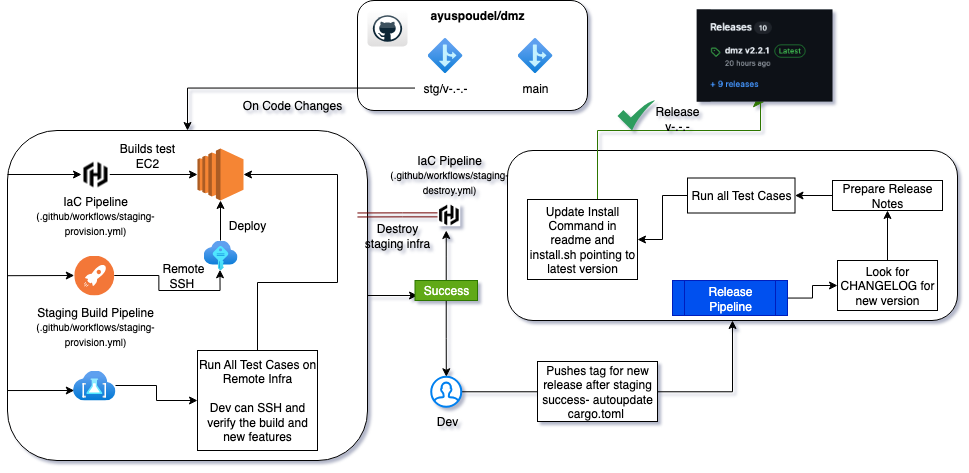

The diagram above was exported from draw.io. Its source (the exported page's mxGraphModel, read from the mxfile embedded in the PNG):
<mxGraphModel dx="2146" dy="702" grid="1" gridSize="10" guides="1" tooltips="1" connect="1" arrows="1" fold="1" page="1" pageScale="1" pageWidth="850" pageHeight="1100" math="0" shadow="0">
  <root>
    <mxCell id="0" />
    <mxCell id="1" parent="0" />
    <mxCell id="NG2LPNZkAve4fCBqaQKb-4" value="" style="rounded=1;whiteSpace=wrap;html=1;" parent="1" vertex="1">
      <mxGeometry x="70" y="100" width="230" height="110" as="geometry" />
    </mxCell>
    <mxCell id="NG2LPNZkAve4fCBqaQKb-5" value="" style="dashed=0;outlineConnect=0;html=1;align=center;labelPosition=center;verticalLabelPosition=bottom;verticalAlign=top;shape=mxgraph.webicons.github;gradientColor=#DFDEDE" parent="1" vertex="1">
      <mxGeometry x="80" y="110" width="40" height="36" as="geometry" />
    </mxCell>
    <mxCell id="NG2LPNZkAve4fCBqaQKb-6" value="&lt;b&gt;ayuspoudel/dmz&lt;/b&gt;" style="text;html=1;align=center;verticalAlign=middle;whiteSpace=wrap;rounded=0;" parent="1" vertex="1">
      <mxGeometry x="160" y="100" width="60" height="30" as="geometry" />
    </mxCell>
    <mxCell id="NG2LPNZkAve4fCBqaQKb-7" value="" style="image;aspect=fixed;html=1;points=[];align=center;fontSize=12;image=img/lib/azure2/general/Branch.svg;" parent="1" vertex="1">
      <mxGeometry x="140" y="137.5" width="35" height="35" as="geometry" />
    </mxCell>
    <mxCell id="NG2LPNZkAve4fCBqaQKb-8" value="" style="image;aspect=fixed;html=1;points=[];align=center;fontSize=12;image=img/lib/azure2/general/Branch.svg;" parent="1" vertex="1">
      <mxGeometry x="230" y="137.5" width="35" height="35" as="geometry" />
    </mxCell>
    <mxCell id="NG2LPNZkAve4fCBqaQKb-12" style="edgeStyle=orthogonalEdgeStyle;rounded=0;orthogonalLoop=1;jettySize=auto;html=1;entryX=0.5;entryY=0;entryDx=0;entryDy=0;" parent="1" source="NG2LPNZkAve4fCBqaQKb-9" target="NG2LPNZkAve4fCBqaQKb-16" edge="1">
      <mxGeometry relative="1" as="geometry">
        <mxPoint x="157.5" y="300" as="targetPoint" />
      </mxGeometry>
    </mxCell>
    <mxCell id="NG2LPNZkAve4fCBqaQKb-9" value="stg/v-.-.-" style="text;html=1;align=center;verticalAlign=middle;whiteSpace=wrap;rounded=0;" parent="1" vertex="1">
      <mxGeometry x="127.5" y="172.5" width="60" height="30" as="geometry" />
    </mxCell>
    <mxCell id="NG2LPNZkAve4fCBqaQKb-10" value="main" style="text;html=1;align=center;verticalAlign=middle;whiteSpace=wrap;rounded=0;" parent="1" vertex="1">
      <mxGeometry x="217.5" y="172.5" width="60" height="30" as="geometry" />
    </mxCell>
    <mxCell id="Oca5JkSmy6yXLX-IbdoW-29" style="edgeStyle=orthogonalEdgeStyle;rounded=0;orthogonalLoop=1;jettySize=auto;html=1;" parent="1" source="NG2LPNZkAve4fCBqaQKb-16" edge="1">
      <mxGeometry relative="1" as="geometry">
        <mxPoint x="130" y="395" as="targetPoint" />
      </mxGeometry>
    </mxCell>
    <mxCell id="NG2LPNZkAve4fCBqaQKb-16" value="" style="rounded=1;whiteSpace=wrap;html=1;" parent="1" vertex="1">
      <mxGeometry x="-280" y="230" width="360" height="330" as="geometry" />
    </mxCell>
    <mxCell id="NG2LPNZkAve4fCBqaQKb-19" value="" style="rounded=1;whiteSpace=wrap;html=1;" parent="1" vertex="1">
      <mxGeometry x="220" y="250" width="450" height="170" as="geometry" />
    </mxCell>
    <mxCell id="NG2LPNZkAve4fCBqaQKb-20" value="On Code Changes" style="text;html=1;align=center;verticalAlign=middle;whiteSpace=wrap;rounded=0;" parent="1" vertex="1">
      <mxGeometry x="-60" y="190" width="130" height="30" as="geometry" />
    </mxCell>
    <mxCell id="Oca5JkSmy6yXLX-IbdoW-8" style="edgeStyle=orthogonalEdgeStyle;rounded=0;orthogonalLoop=1;jettySize=auto;html=1;" parent="1" source="Oca5JkSmy6yXLX-IbdoW-2" target="Oca5JkSmy6yXLX-IbdoW-6" edge="1">
      <mxGeometry relative="1" as="geometry" />
    </mxCell>
    <mxCell id="Oca5JkSmy6yXLX-IbdoW-2" value="" style="shape=image;verticalLabelPosition=bottom;labelBackgroundColor=default;verticalAlign=top;aspect=fixed;imageAspect=0;image=data:image/png,(base64 omitted: 920 chars);" parent="1" vertex="1">
      <mxGeometry x="-206" y="260" width="28" height="28" as="geometry" />
    </mxCell>
    <mxCell id="Oca5JkSmy6yXLX-IbdoW-3" value="" style="endArrow=classic;html=1;rounded=0;" parent="1" target="Oca5JkSmy6yXLX-IbdoW-2" edge="1">
      <mxGeometry width="50" height="50" relative="1" as="geometry">
        <mxPoint x="-280" y="274" as="sourcePoint" />
        <mxPoint x="-250" y="280" as="targetPoint" />
      </mxGeometry>
    </mxCell>
    <mxCell id="Oca5JkSmy6yXLX-IbdoW-4" value="IaC Pipeline&lt;br&gt;&lt;font style=&quot;font-size: 10px;&quot;&gt;(.github/workflows/staging-provision.yml)&lt;/font&gt;" style="text;html=1;align=center;verticalAlign=middle;whiteSpace=wrap;rounded=0;" parent="1" vertex="1">
      <mxGeometry x="-250" y="299" width="116" height="32" as="geometry" />
    </mxCell>
    <mxCell id="Oca5JkSmy6yXLX-IbdoW-6" value="" style="outlineConnect=0;dashed=0;verticalLabelPosition=bottom;verticalAlign=top;align=center;html=1;shape=mxgraph.aws3.ec2;fillColor=#F58534;gradientColor=none;" parent="1" vertex="1">
      <mxGeometry x="-90" y="248" width="46" height="52" as="geometry" />
    </mxCell>
    <mxCell id="Oca5JkSmy6yXLX-IbdoW-9" value="Builds test EC2" style="text;html=1;align=center;verticalAlign=middle;whiteSpace=wrap;rounded=0;" parent="1" vertex="1">
      <mxGeometry x="-170" y="240" width="60" height="30" as="geometry" />
    </mxCell>
    <mxCell id="Oca5JkSmy6yXLX-IbdoW-10" value="" style="image;aspect=fixed;perimeter=ellipsePerimeter;html=1;align=center;shadow=0;dashed=0;fontColor=#4277BB;labelBackgroundColor=default;fontSize=12;spacingTop=3;image=img/lib/ibm/devops/continuous_deploy.svg;" parent="1" vertex="1">
      <mxGeometry x="-213.25" y="355" width="40" height="40" as="geometry" />
    </mxCell>
    <mxCell id="Oca5JkSmy6yXLX-IbdoW-11" value="" style="endArrow=classic;html=1;rounded=0;exitX=0;exitY=0.44;exitDx=0;exitDy=0;exitPerimeter=0;entryX=0;entryY=0.5;entryDx=0;entryDy=0;" parent="1" source="NG2LPNZkAve4fCBqaQKb-16" edge="1" target="Oca5JkSmy6yXLX-IbdoW-10">
      <mxGeometry width="50" height="50" relative="1" as="geometry">
        <mxPoint x="-270" y="380" as="sourcePoint" />
        <mxPoint x="-212" y="379.5" as="targetPoint" />
      </mxGeometry>
    </mxCell>
    <mxCell id="Oca5JkSmy6yXLX-IbdoW-12" value="&lt;font style=&quot;&quot;&gt;Staging Build Pipeline&lt;br&gt;&lt;/font&gt;&lt;font style=&quot;font-size: 10px;&quot;&gt;(.github/workflows/staging-provision.yml)&lt;/font&gt;" style="text;html=1;align=center;verticalAlign=middle;whiteSpace=wrap;rounded=0;" parent="1" vertex="1">
      <mxGeometry x="-267" y="410" width="150" height="32" as="geometry" />
    </mxCell>
    <mxCell id="Oca5JkSmy6yXLX-IbdoW-18" value="" style="edgeStyle=orthogonalEdgeStyle;rounded=0;orthogonalLoop=1;jettySize=auto;html=1;" parent="1" source="Oca5JkSmy6yXLX-IbdoW-13" target="Oca5JkSmy6yXLX-IbdoW-6" edge="1">
      <mxGeometry relative="1" as="geometry" />
    </mxCell>
    <mxCell id="Oca5JkSmy6yXLX-IbdoW-13" value="" style="image;aspect=fixed;html=1;points=[];align=center;fontSize=12;image=img/lib/azure2/other/SSH_Keys.svg;" parent="1" vertex="1">
      <mxGeometry x="-84" y="340" width="34" height="30" as="geometry" />
    </mxCell>
    <mxCell id="Oca5JkSmy6yXLX-IbdoW-14" style="edgeStyle=orthogonalEdgeStyle;rounded=0;orthogonalLoop=1;jettySize=auto;html=1;entryX=0.485;entryY=0.975;entryDx=0;entryDy=0;entryPerimeter=0;" parent="1" source="Oca5JkSmy6yXLX-IbdoW-10" target="Oca5JkSmy6yXLX-IbdoW-13" edge="1">
      <mxGeometry relative="1" as="geometry" />
    </mxCell>
    <mxCell id="Oca5JkSmy6yXLX-IbdoW-20" value="Remote SSH&amp;nbsp;" style="text;html=1;align=center;verticalAlign=middle;whiteSpace=wrap;rounded=0;" parent="1" vertex="1">
      <mxGeometry x="-134" y="360" width="60" height="30" as="geometry" />
    </mxCell>
    <mxCell id="Oca5JkSmy6yXLX-IbdoW-21" value="Deploy" style="text;html=1;align=center;verticalAlign=middle;whiteSpace=wrap;rounded=0;" parent="1" vertex="1">
      <mxGeometry x="-70" y="310" width="60" height="30" as="geometry" />
    </mxCell>
    <mxCell id="Oca5JkSmy6yXLX-IbdoW-27" value="" style="edgeStyle=orthogonalEdgeStyle;rounded=0;orthogonalLoop=1;jettySize=auto;html=1;" parent="1" source="Oca5JkSmy6yXLX-IbdoW-22" target="Oca5JkSmy6yXLX-IbdoW-26" edge="1">
      <mxGeometry relative="1" as="geometry" />
    </mxCell>
    <mxCell id="Oca5JkSmy6yXLX-IbdoW-22" value="" style="image;aspect=fixed;html=1;points=[];align=center;fontSize=12;image=img/lib/azure2/other/Test_Base.svg;" parent="1" vertex="1">
      <mxGeometry x="-214.5" y="470" width="42.5" height="30" as="geometry" />
    </mxCell>
    <mxCell id="Oca5JkSmy6yXLX-IbdoW-23" value="" style="endArrow=classic;html=1;rounded=0;exitX=0;exitY=0.788;exitDx=0;exitDy=0;exitPerimeter=0;" parent="1" edge="1" source="NG2LPNZkAve4fCBqaQKb-16">
      <mxGeometry width="50" height="50" relative="1" as="geometry">
        <mxPoint x="-279.25" y="491.5" as="sourcePoint" />
        <mxPoint x="-213.25" y="490" as="targetPoint" />
      </mxGeometry>
    </mxCell>
    <mxCell id="Oca5JkSmy6yXLX-IbdoW-26" value="Run All Test Cases on Remote Infra&lt;br&gt;&lt;br&gt;Dev can SSH and verify the build and new features" style="whiteSpace=wrap;html=1;verticalAlign=top;labelBackgroundColor=default;" parent="1" vertex="1">
      <mxGeometry x="-90" y="450" width="120" height="100" as="geometry" />
    </mxCell>
    <mxCell id="Oca5JkSmy6yXLX-IbdoW-28" style="edgeStyle=orthogonalEdgeStyle;rounded=0;orthogonalLoop=1;jettySize=auto;html=1;entryX=1;entryY=0.5;entryDx=0;entryDy=0;entryPerimeter=0;" parent="1" source="Oca5JkSmy6yXLX-IbdoW-26" target="Oca5JkSmy6yXLX-IbdoW-6" edge="1">
      <mxGeometry relative="1" as="geometry">
        <Array as="points">
          <mxPoint x="-30" y="382" />
          <mxPoint x="50" y="382" />
          <mxPoint x="50" y="274" />
        </Array>
      </mxGeometry>
    </mxCell>
    <mxCell id="Oca5JkSmy6yXLX-IbdoW-31" style="edgeStyle=orthogonalEdgeStyle;rounded=0;orthogonalLoop=1;jettySize=auto;html=1;" parent="1" source="Oca5JkSmy6yXLX-IbdoW-30" edge="1">
      <mxGeometry relative="1" as="geometry">
        <mxPoint x="158.75" y="330" as="targetPoint" />
      </mxGeometry>
    </mxCell>
    <mxCell id="Oca5JkSmy6yXLX-IbdoW-38" value="" style="edgeStyle=orthogonalEdgeStyle;rounded=0;orthogonalLoop=1;jettySize=auto;html=1;" parent="1" source="Oca5JkSmy6yXLX-IbdoW-30" target="Oca5JkSmy6yXLX-IbdoW-37" edge="1">
      <mxGeometry relative="1" as="geometry" />
    </mxCell>
    <mxCell id="Oca5JkSmy6yXLX-IbdoW-30" value="Success" style="rounded=0;whiteSpace=wrap;html=1;fillColor=#60a917;fontColor=#ffffff;strokeColor=#2D7600;" parent="1" vertex="1">
      <mxGeometry x="127.5" y="380" width="62.5" height="20" as="geometry" />
    </mxCell>
    <mxCell id="Oca5JkSmy6yXLX-IbdoW-32" value="" style="shape=image;verticalLabelPosition=bottom;labelBackgroundColor=default;verticalAlign=top;aspect=fixed;imageAspect=0;image=data:image/png,(base64 omitted: 920 chars);" parent="1" vertex="1">
      <mxGeometry x="150" y="303" width="22.75" height="22.75" as="geometry" />
    </mxCell>
    <mxCell id="Oca5JkSmy6yXLX-IbdoW-33" value="IaC Pipeline&lt;br&gt;&lt;font style=&quot;font-size: 10px;&quot;&gt;(.github/workflows/staging-destroy.yml)&lt;/font&gt;" style="text;html=1;align=center;verticalAlign=middle;whiteSpace=wrap;rounded=0;" parent="1" vertex="1">
      <mxGeometry x="104" y="258" width="116" height="32" as="geometry" />
    </mxCell>
    <mxCell id="Oca5JkSmy6yXLX-IbdoW-35" style="edgeStyle=orthogonalEdgeStyle;rounded=0;orthogonalLoop=1;jettySize=auto;html=1;entryX=0.972;entryY=0.256;entryDx=0;entryDy=0;entryPerimeter=0;fillColor=#a20025;strokeColor=#6F0000;shape=link;startSize=2;" parent="1" source="Oca5JkSmy6yXLX-IbdoW-32" target="NG2LPNZkAve4fCBqaQKb-16" edge="1">
      <mxGeometry relative="1" as="geometry" />
    </mxCell>
    <mxCell id="Oca5JkSmy6yXLX-IbdoW-36" value="Destroy staging infra" style="text;html=1;align=center;verticalAlign=middle;whiteSpace=wrap;rounded=0;" parent="1" vertex="1">
      <mxGeometry x="70" y="320" width="80" height="30" as="geometry" />
    </mxCell>
    <mxCell id="Oca5JkSmy6yXLX-IbdoW-41" style="edgeStyle=orthogonalEdgeStyle;rounded=0;orthogonalLoop=1;jettySize=auto;html=1;entryX=0.5;entryY=1;entryDx=0;entryDy=0;" parent="1" source="Oca5JkSmy6yXLX-IbdoW-37" target="NG2LPNZkAve4fCBqaQKb-19" edge="1">
      <mxGeometry relative="1" as="geometry" />
    </mxCell>
    <mxCell id="Oca5JkSmy6yXLX-IbdoW-37" value="" style="html=1;verticalLabelPosition=bottom;align=center;labelBackgroundColor=#ffffff;verticalAlign=top;strokeWidth=2;strokeColor=#0080F0;shadow=0;dashed=0;shape=mxgraph.ios7.icons.user;" parent="1" vertex="1">
      <mxGeometry x="143.75" y="476.25" width="30" height="30" as="geometry" />
    </mxCell>
    <mxCell id="Oca5JkSmy6yXLX-IbdoW-39" value="Dev" style="text;html=1;align=center;verticalAlign=middle;whiteSpace=wrap;rounded=0;" parent="1" vertex="1">
      <mxGeometry x="130" y="506" width="60" height="30" as="geometry" />
    </mxCell>
    <mxCell id="Oca5JkSmy6yXLX-IbdoW-42" value="Pushes tag for new release after staging success- autoupdate cargo.toml&amp;nbsp;" style="rounded=0;whiteSpace=wrap;html=1;" parent="1" vertex="1">
      <mxGeometry x="250" y="461" width="120" height="60" as="geometry" />
    </mxCell>
    <mxCell id="Oca5JkSmy6yXLX-IbdoW-47" value="" style="edgeStyle=orthogonalEdgeStyle;rounded=0;orthogonalLoop=1;jettySize=auto;html=1;" parent="1" source="Oca5JkSmy6yXLX-IbdoW-43" target="Oca5JkSmy6yXLX-IbdoW-46" edge="1">
      <mxGeometry relative="1" as="geometry" />
    </mxCell>
    <mxCell id="Oca5JkSmy6yXLX-IbdoW-43" value="Release Pipeline" style="shape=process;whiteSpace=wrap;html=1;backgroundOutline=1;fillColor=#0050ef;fontColor=#ffffff;strokeColor=#001DBC;" parent="1" vertex="1">
      <mxGeometry x="385" y="380" width="115" height="35" as="geometry" />
    </mxCell>
    <mxCell id="Oca5JkSmy6yXLX-IbdoW-50" value="" style="edgeStyle=orthogonalEdgeStyle;rounded=0;orthogonalLoop=1;jettySize=auto;html=1;" parent="1" source="Oca5JkSmy6yXLX-IbdoW-46" target="Oca5JkSmy6yXLX-IbdoW-49" edge="1">
      <mxGeometry relative="1" as="geometry" />
    </mxCell>
    <mxCell id="Oca5JkSmy6yXLX-IbdoW-46" value="Look for CHANGELOG for new version" style="whiteSpace=wrap;html=1;" parent="1" vertex="1">
      <mxGeometry x="550" y="360" width="100" height="50" as="geometry" />
    </mxCell>
    <mxCell id="Oca5JkSmy6yXLX-IbdoW-55" value="" style="edgeStyle=orthogonalEdgeStyle;rounded=0;orthogonalLoop=1;jettySize=auto;html=1;" parent="1" source="Oca5JkSmy6yXLX-IbdoW-49" target="Oca5JkSmy6yXLX-IbdoW-54" edge="1">
      <mxGeometry relative="1" as="geometry" />
    </mxCell>
    <mxCell id="Oca5JkSmy6yXLX-IbdoW-49" value="Prepare Release Notes" style="whiteSpace=wrap;html=1;" parent="1" vertex="1">
      <mxGeometry x="545" y="280" width="110" height="30" as="geometry" />
    </mxCell>
    <mxCell id="Oca5JkSmy6yXLX-IbdoW-57" value="" style="edgeStyle=orthogonalEdgeStyle;rounded=0;orthogonalLoop=1;jettySize=auto;html=1;" parent="1" source="Oca5JkSmy6yXLX-IbdoW-54" target="Oca5JkSmy6yXLX-IbdoW-56" edge="1">
      <mxGeometry relative="1" as="geometry" />
    </mxCell>
    <mxCell id="Oca5JkSmy6yXLX-IbdoW-54" value="Run all Test Cases" style="whiteSpace=wrap;html=1;" parent="1" vertex="1">
      <mxGeometry x="400" y="277.5" width="107.5" height="35" as="geometry" />
    </mxCell>
    <mxCell id="Oca5JkSmy6yXLX-IbdoW-58" style="edgeStyle=orthogonalEdgeStyle;rounded=0;orthogonalLoop=1;jettySize=auto;html=1;entryX=0.5;entryY=1;entryDx=0;entryDy=0;fillColor=#60a917;strokeColor=#2D7600;endSize=9;startSize=10;" parent="1" source="Oca5JkSmy6yXLX-IbdoW-56" target="Oca5JkSmy6yXLX-IbdoW-59" edge="1">
      <mxGeometry relative="1" as="geometry">
        <mxPoint x="350" y="180" as="targetPoint" />
        <Array as="points">
          <mxPoint x="310" y="230" />
          <mxPoint x="473" y="230" />
        </Array>
      </mxGeometry>
    </mxCell>
    <mxCell id="Oca5JkSmy6yXLX-IbdoW-56" value="Update Install Command in readme and install.sh pointing to latest version" style="whiteSpace=wrap;html=1;" parent="1" vertex="1">
      <mxGeometry x="240" y="299" width="110" height="80" as="geometry" />
    </mxCell>
    <mxCell id="Oca5JkSmy6yXLX-IbdoW-59" value="" style="shape=image;verticalLabelPosition=bottom;labelBackgroundColor=default;verticalAlign=top;aspect=fixed;imageAspect=0;image=data:image/png,(base64 omitted: 9844 chars);" parent="1" vertex="1">
      <mxGeometry x="409.12" y="108.75" width="135.88" height="92.5" as="geometry" />
    </mxCell>
    <mxCell id="Oca5JkSmy6yXLX-IbdoW-60" value="" style="sketch=0;html=1;aspect=fixed;strokeColor=none;shadow=0;align=center;fillColor=#2D9C5E;verticalAlign=top;labelPosition=center;verticalLabelPosition=bottom;shape=mxgraph.gcp2.check" parent="1" vertex="1">
      <mxGeometry x="330" y="200" width="37.5" height="30" as="geometry" />
    </mxCell>
    <mxCell id="Oca5JkSmy6yXLX-IbdoW-61" value="Release v-.-.-" style="text;html=1;align=center;verticalAlign=middle;whiteSpace=wrap;rounded=0;" parent="1" vertex="1">
      <mxGeometry x="360" y="202.5" width="60" height="30" as="geometry" />
    </mxCell>
  </root>
</mxGraphModel>